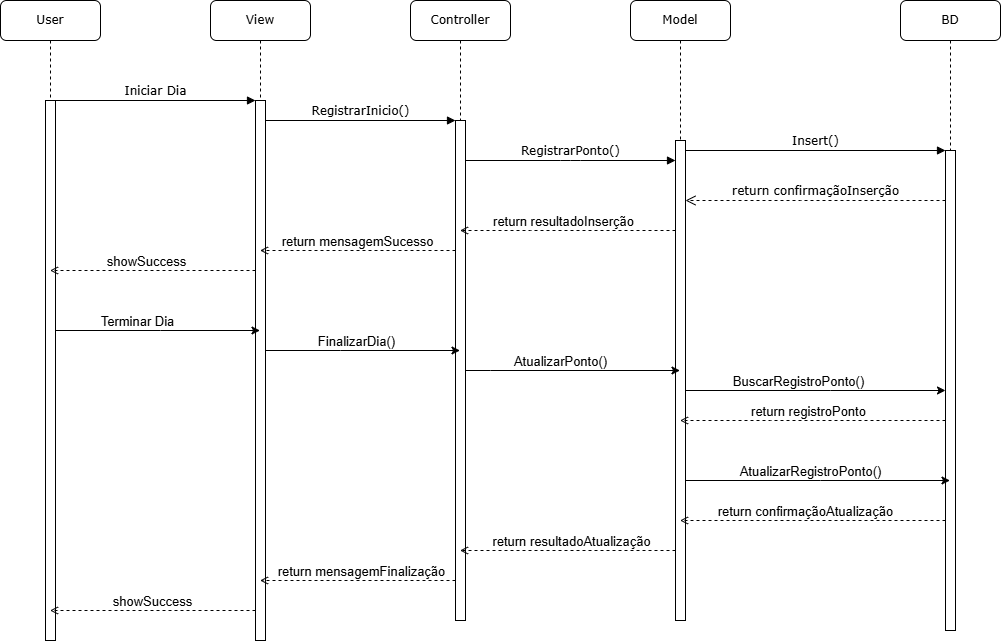

The diagram above was exported from draw.io. Its source (the exported page's mxGraphModel, read from the mxfile embedded in the PNG):
<mxGraphModel dx="1259" dy="655" grid="1" gridSize="10" guides="1" tooltips="1" connect="1" arrows="1" fold="1" page="1" pageScale="1" pageWidth="1100" pageHeight="850" background="none" math="0" shadow="0">
  <root>
    <mxCell id="0" />
    <mxCell id="1" parent="0" />
    <mxCell id="7baba1c4bc27f4b0-2" value="View" style="shape=umlLifeline;perimeter=lifelinePerimeter;whiteSpace=wrap;html=1;container=1;collapsible=0;recursiveResize=0;outlineConnect=0;rounded=1;shadow=0;comic=0;labelBackgroundColor=none;strokeWidth=1;fontFamily=Verdana;fontSize=12;align=center;" parent="1" vertex="1">
      <mxGeometry x="240" y="80" width="100" height="640" as="geometry" />
    </mxCell>
    <mxCell id="7baba1c4bc27f4b0-10" value="" style="html=1;points=[];perimeter=orthogonalPerimeter;rounded=0;shadow=0;comic=0;labelBackgroundColor=none;strokeWidth=1;fontFamily=Verdana;fontSize=12;align=center;" parent="7baba1c4bc27f4b0-2" vertex="1">
      <mxGeometry x="45" y="100" width="10" height="540" as="geometry" />
    </mxCell>
    <mxCell id="7baba1c4bc27f4b0-3" value="Controller" style="shape=umlLifeline;perimeter=lifelinePerimeter;whiteSpace=wrap;html=1;container=1;collapsible=0;recursiveResize=0;outlineConnect=0;rounded=1;shadow=0;comic=0;labelBackgroundColor=none;strokeWidth=1;fontFamily=Verdana;fontSize=12;align=center;" parent="1" vertex="1">
      <mxGeometry x="440" y="80" width="100" height="620" as="geometry" />
    </mxCell>
    <mxCell id="7baba1c4bc27f4b0-13" value="" style="html=1;points=[];perimeter=orthogonalPerimeter;rounded=0;shadow=0;comic=0;labelBackgroundColor=none;strokeWidth=1;fontFamily=Verdana;fontSize=12;align=center;" parent="7baba1c4bc27f4b0-3" vertex="1">
      <mxGeometry x="45" y="120" width="10" height="500" as="geometry" />
    </mxCell>
    <mxCell id="7baba1c4bc27f4b0-4" value="Model" style="shape=umlLifeline;perimeter=lifelinePerimeter;whiteSpace=wrap;html=1;container=1;collapsible=0;recursiveResize=0;outlineConnect=0;rounded=1;shadow=0;comic=0;labelBackgroundColor=none;strokeWidth=1;fontFamily=Verdana;fontSize=12;align=center;" parent="1" vertex="1">
      <mxGeometry x="660" y="80" width="100" height="580" as="geometry" />
    </mxCell>
    <mxCell id="7baba1c4bc27f4b0-5" value="BD" style="shape=umlLifeline;perimeter=lifelinePerimeter;whiteSpace=wrap;html=1;container=1;collapsible=0;recursiveResize=0;outlineConnect=0;rounded=1;shadow=0;comic=0;labelBackgroundColor=none;strokeWidth=1;fontFamily=Verdana;fontSize=12;align=center;" parent="1" vertex="1">
      <mxGeometry x="930" y="80" width="100" height="630" as="geometry" />
    </mxCell>
    <mxCell id="7baba1c4bc27f4b0-19" value="" style="html=1;points=[];perimeter=orthogonalPerimeter;rounded=0;shadow=0;comic=0;labelBackgroundColor=none;strokeWidth=1;fontFamily=Verdana;fontSize=12;align=center;" parent="7baba1c4bc27f4b0-5" vertex="1">
      <mxGeometry x="45" y="150" width="10" height="480" as="geometry" />
    </mxCell>
    <mxCell id="7baba1c4bc27f4b0-21" value="return confirmaçãoInserção" style="html=1;verticalAlign=bottom;endArrow=open;dashed=1;endSize=8;labelBackgroundColor=none;fontFamily=Verdana;fontSize=12;edgeStyle=elbowEdgeStyle;elbow=vertical;" parent="7baba1c4bc27f4b0-5" target="7baba1c4bc27f4b0-16" edge="1">
      <mxGeometry relative="1" as="geometry">
        <mxPoint x="-165" y="200" as="targetPoint" />
        <Array as="points">
          <mxPoint x="-90" y="200" />
          <mxPoint x="-130" y="200" />
        </Array>
        <mxPoint x="45" y="200" as="sourcePoint" />
      </mxGeometry>
    </mxCell>
    <mxCell id="7baba1c4bc27f4b0-8" value="User" style="shape=umlLifeline;perimeter=lifelinePerimeter;whiteSpace=wrap;html=1;container=1;collapsible=0;recursiveResize=0;outlineConnect=0;rounded=1;shadow=0;comic=0;labelBackgroundColor=none;strokeWidth=1;fontFamily=Verdana;fontSize=12;align=center;" parent="1" vertex="1">
      <mxGeometry x="30" y="80" width="100" height="640" as="geometry" />
    </mxCell>
    <mxCell id="7baba1c4bc27f4b0-9" value="" style="html=1;points=[];perimeter=orthogonalPerimeter;rounded=0;shadow=0;comic=0;labelBackgroundColor=none;strokeWidth=1;fontFamily=Verdana;fontSize=12;align=center;" parent="7baba1c4bc27f4b0-8" vertex="1">
      <mxGeometry x="45" y="100" width="10" height="540" as="geometry" />
    </mxCell>
    <mxCell id="z18xVK-odorNPYvQWABU-3" style="edgeStyle=orthogonalEdgeStyle;rounded=0;orthogonalLoop=1;jettySize=auto;html=1;endArrow=open;endFill=0;dashed=1;" parent="1" source="7baba1c4bc27f4b0-16" target="7baba1c4bc27f4b0-3" edge="1">
      <mxGeometry relative="1" as="geometry">
        <Array as="points">
          <mxPoint x="560" y="310" />
          <mxPoint x="560" y="310" />
        </Array>
      </mxGeometry>
    </mxCell>
    <mxCell id="z18xVK-odorNPYvQWABU-4" value="return resultadoInserção" style="edgeLabel;html=1;align=center;verticalAlign=middle;resizable=0;points=[];fontSize=13;" parent="z18xVK-odorNPYvQWABU-3" vertex="1" connectable="0">
      <mxGeometry x="0.0515" relative="1" as="geometry">
        <mxPoint y="-10" as="offset" />
      </mxGeometry>
    </mxCell>
    <mxCell id="z18xVK-odorNPYvQWABU-45" style="edgeStyle=orthogonalEdgeStyle;rounded=0;orthogonalLoop=1;jettySize=auto;html=1;" parent="1" source="7baba1c4bc27f4b0-16" target="7baba1c4bc27f4b0-19" edge="1">
      <mxGeometry relative="1" as="geometry">
        <Array as="points">
          <mxPoint x="860" y="470" />
          <mxPoint x="860" y="470" />
        </Array>
      </mxGeometry>
    </mxCell>
    <mxCell id="z18xVK-odorNPYvQWABU-55" value="&lt;font style=&quot;font-size: 13px;&quot;&gt;BuscarRegistroPonto()&lt;/font&gt;" style="edgeLabel;html=1;align=center;verticalAlign=middle;resizable=0;points=[];" parent="z18xVK-odorNPYvQWABU-45" vertex="1" connectable="0">
      <mxGeometry x="-0.2784" y="1" relative="1" as="geometry">
        <mxPoint x="18" y="-9" as="offset" />
      </mxGeometry>
    </mxCell>
    <mxCell id="z18xVK-odorNPYvQWABU-47" style="edgeStyle=orthogonalEdgeStyle;rounded=0;orthogonalLoop=1;jettySize=auto;html=1;dashed=1;endArrow=open;endFill=0;" parent="1" source="7baba1c4bc27f4b0-16" target="7baba1c4bc27f4b0-3" edge="1">
      <mxGeometry relative="1" as="geometry">
        <Array as="points">
          <mxPoint x="600" y="630" />
          <mxPoint x="600" y="630" />
        </Array>
      </mxGeometry>
    </mxCell>
    <mxCell id="z18xVK-odorNPYvQWABU-58" value="return resultadoAtualização" style="edgeLabel;html=1;align=center;verticalAlign=middle;resizable=0;points=[];fontSize=13;" parent="z18xVK-odorNPYvQWABU-47" vertex="1" connectable="0">
      <mxGeometry x="0.3057" y="-2" relative="1" as="geometry">
        <mxPoint x="36" y="-8" as="offset" />
      </mxGeometry>
    </mxCell>
    <mxCell id="z18xVK-odorNPYvQWABU-59" style="edgeStyle=orthogonalEdgeStyle;rounded=0;orthogonalLoop=1;jettySize=auto;html=1;" parent="1" source="7baba1c4bc27f4b0-16" target="7baba1c4bc27f4b0-5" edge="1">
      <mxGeometry relative="1" as="geometry">
        <Array as="points">
          <mxPoint x="850" y="560" />
          <mxPoint x="850" y="560" />
        </Array>
      </mxGeometry>
    </mxCell>
    <mxCell id="z18xVK-odorNPYvQWABU-60" value="&lt;font style=&quot;font-size: 13px;&quot;&gt;AtualizarRegistroPonto()&lt;/font&gt;" style="edgeLabel;html=1;align=center;verticalAlign=middle;resizable=0;points=[];" parent="z18xVK-odorNPYvQWABU-59" vertex="1" connectable="0">
      <mxGeometry x="-0.165" y="-1" relative="1" as="geometry">
        <mxPoint x="14" y="-11" as="offset" />
      </mxGeometry>
    </mxCell>
    <mxCell id="7baba1c4bc27f4b0-16" value="" style="html=1;points=[];perimeter=orthogonalPerimeter;rounded=0;shadow=0;comic=0;labelBackgroundColor=none;strokeWidth=1;fontFamily=Verdana;fontSize=12;align=center;" parent="1" vertex="1">
      <mxGeometry x="705" y="220" width="10" height="480" as="geometry" />
    </mxCell>
    <mxCell id="7baba1c4bc27f4b0-17" value="RegistrarPonto()" style="html=1;verticalAlign=bottom;endArrow=block;labelBackgroundColor=none;fontFamily=Verdana;fontSize=12;edgeStyle=elbowEdgeStyle;elbow=vertical;" parent="1" source="7baba1c4bc27f4b0-13" target="7baba1c4bc27f4b0-16" edge="1">
      <mxGeometry relative="1" as="geometry">
        <mxPoint x="510" y="220" as="sourcePoint" />
        <Array as="points">
          <mxPoint x="600" y="240" />
        </Array>
      </mxGeometry>
    </mxCell>
    <mxCell id="z18xVK-odorNPYvQWABU-51" style="edgeStyle=orthogonalEdgeStyle;rounded=0;orthogonalLoop=1;jettySize=auto;html=1;endArrow=open;endFill=0;dashed=1;" parent="1" source="7baba1c4bc27f4b0-19" target="7baba1c4bc27f4b0-4" edge="1">
      <mxGeometry relative="1" as="geometry">
        <Array as="points">
          <mxPoint x="800" y="500" />
          <mxPoint x="800" y="500" />
        </Array>
      </mxGeometry>
    </mxCell>
    <mxCell id="z18xVK-odorNPYvQWABU-57" value="return registroPonto" style="edgeLabel;html=1;align=center;verticalAlign=middle;resizable=0;points=[];fontSize=13;" parent="z18xVK-odorNPYvQWABU-51" vertex="1" connectable="0">
      <mxGeometry x="0.277" y="-2" relative="1" as="geometry">
        <mxPoint x="32" y="-8" as="offset" />
      </mxGeometry>
    </mxCell>
    <mxCell id="7baba1c4bc27f4b0-20" value="Insert()" style="html=1;verticalAlign=bottom;endArrow=block;entryX=0;entryY=0;labelBackgroundColor=none;fontFamily=Verdana;fontSize=12;edgeStyle=elbowEdgeStyle;elbow=vertical;" parent="1" source="7baba1c4bc27f4b0-16" target="7baba1c4bc27f4b0-19" edge="1">
      <mxGeometry relative="1" as="geometry">
        <mxPoint x="650" y="230" as="sourcePoint" />
      </mxGeometry>
    </mxCell>
    <mxCell id="7baba1c4bc27f4b0-11" value="Iniciar Dia" style="html=1;verticalAlign=bottom;endArrow=block;entryX=0;entryY=0;labelBackgroundColor=none;fontFamily=Verdana;fontSize=12;edgeStyle=elbowEdgeStyle;elbow=vertical;" parent="1" source="7baba1c4bc27f4b0-9" target="7baba1c4bc27f4b0-10" edge="1">
      <mxGeometry relative="1" as="geometry">
        <mxPoint x="220" y="190" as="sourcePoint" />
      </mxGeometry>
    </mxCell>
    <mxCell id="7baba1c4bc27f4b0-14" value="RegistrarInicio()" style="html=1;verticalAlign=bottom;endArrow=block;entryX=0;entryY=0;labelBackgroundColor=none;fontFamily=Verdana;fontSize=12;edgeStyle=elbowEdgeStyle;elbow=vertical;" parent="1" source="7baba1c4bc27f4b0-10" target="7baba1c4bc27f4b0-13" edge="1">
      <mxGeometry relative="1" as="geometry">
        <mxPoint x="370" y="200" as="sourcePoint" />
      </mxGeometry>
    </mxCell>
    <mxCell id="z18xVK-odorNPYvQWABU-5" style="edgeStyle=orthogonalEdgeStyle;rounded=0;orthogonalLoop=1;jettySize=auto;html=1;dashed=1;endArrow=open;endFill=0;" parent="1" source="7baba1c4bc27f4b0-13" target="7baba1c4bc27f4b0-2" edge="1">
      <mxGeometry relative="1" as="geometry">
        <Array as="points">
          <mxPoint x="370" y="330" />
          <mxPoint x="370" y="330" />
        </Array>
      </mxGeometry>
    </mxCell>
    <mxCell id="z18xVK-odorNPYvQWABU-6" value="return mensagemSucesso" style="edgeLabel;html=1;align=center;verticalAlign=middle;resizable=0;points=[];fontSize=13;" parent="z18xVK-odorNPYvQWABU-5" vertex="1" connectable="0">
      <mxGeometry x="0.249" y="-1" relative="1" as="geometry">
        <mxPoint x="23" y="-9" as="offset" />
      </mxGeometry>
    </mxCell>
    <mxCell id="z18xVK-odorNPYvQWABU-7" style="edgeStyle=orthogonalEdgeStyle;rounded=0;orthogonalLoop=1;jettySize=auto;html=1;dashed=1;endArrow=open;endFill=0;" parent="1" source="7baba1c4bc27f4b0-10" target="7baba1c4bc27f4b0-8" edge="1">
      <mxGeometry relative="1" as="geometry">
        <Array as="points">
          <mxPoint x="190" y="350" />
          <mxPoint x="190" y="350" />
        </Array>
      </mxGeometry>
    </mxCell>
    <mxCell id="z18xVK-odorNPYvQWABU-8" value="&lt;span style=&quot;font-size: 13px;&quot;&gt;showSuccess&lt;/span&gt;" style="edgeLabel;html=1;align=center;verticalAlign=middle;resizable=0;points=[];" parent="z18xVK-odorNPYvQWABU-7" vertex="1" connectable="0">
      <mxGeometry x="0.2943" y="-1" relative="1" as="geometry">
        <mxPoint x="23" y="-9" as="offset" />
      </mxGeometry>
    </mxCell>
    <mxCell id="z18xVK-odorNPYvQWABU-40" style="edgeStyle=orthogonalEdgeStyle;rounded=0;orthogonalLoop=1;jettySize=auto;html=1;" parent="1" source="7baba1c4bc27f4b0-9" target="7baba1c4bc27f4b0-2" edge="1">
      <mxGeometry relative="1" as="geometry">
        <Array as="points">
          <mxPoint x="190" y="410" />
          <mxPoint x="190" y="410" />
        </Array>
      </mxGeometry>
    </mxCell>
    <mxCell id="z18xVK-odorNPYvQWABU-52" value="Terminar Dia" style="edgeLabel;html=1;align=center;verticalAlign=middle;resizable=0;points=[];fontSize=13;" parent="z18xVK-odorNPYvQWABU-40" vertex="1" connectable="0">
      <mxGeometry x="-0.2676" y="4" relative="1" as="geometry">
        <mxPoint x="6" y="-6" as="offset" />
      </mxGeometry>
    </mxCell>
    <mxCell id="z18xVK-odorNPYvQWABU-41" style="edgeStyle=orthogonalEdgeStyle;rounded=0;orthogonalLoop=1;jettySize=auto;html=1;" parent="1" source="7baba1c4bc27f4b0-10" target="7baba1c4bc27f4b0-3" edge="1">
      <mxGeometry relative="1" as="geometry">
        <Array as="points">
          <mxPoint x="370" y="430" />
          <mxPoint x="370" y="430" />
        </Array>
      </mxGeometry>
    </mxCell>
    <mxCell id="z18xVK-odorNPYvQWABU-53" value="FinalizarDia()" style="edgeLabel;html=1;align=center;verticalAlign=middle;resizable=0;points=[];fontSize=13;" parent="z18xVK-odorNPYvQWABU-41" vertex="1" connectable="0">
      <mxGeometry x="-0.271" y="2" relative="1" as="geometry">
        <mxPoint x="19" y="-8" as="offset" />
      </mxGeometry>
    </mxCell>
    <mxCell id="z18xVK-odorNPYvQWABU-44" style="edgeStyle=orthogonalEdgeStyle;rounded=0;orthogonalLoop=1;jettySize=auto;html=1;" parent="1" source="7baba1c4bc27f4b0-13" target="7baba1c4bc27f4b0-4" edge="1">
      <mxGeometry relative="1" as="geometry">
        <Array as="points">
          <mxPoint x="520" y="450" />
          <mxPoint x="520" y="450" />
        </Array>
      </mxGeometry>
    </mxCell>
    <mxCell id="z18xVK-odorNPYvQWABU-54" value="AtualizarPonto()" style="edgeLabel;html=1;align=center;verticalAlign=middle;resizable=0;points=[];fontSize=13;" parent="z18xVK-odorNPYvQWABU-44" vertex="1" connectable="0">
      <mxGeometry x="-0.2501" y="2" relative="1" as="geometry">
        <mxPoint x="14" y="-8" as="offset" />
      </mxGeometry>
    </mxCell>
    <mxCell id="z18xVK-odorNPYvQWABU-49" style="edgeStyle=orthogonalEdgeStyle;rounded=0;orthogonalLoop=1;jettySize=auto;html=1;endArrow=open;endFill=0;dashed=1;" parent="1" source="7baba1c4bc27f4b0-13" target="7baba1c4bc27f4b0-2" edge="1">
      <mxGeometry relative="1" as="geometry">
        <Array as="points">
          <mxPoint x="390" y="660" />
          <mxPoint x="390" y="660" />
        </Array>
      </mxGeometry>
    </mxCell>
    <mxCell id="z18xVK-odorNPYvQWABU-64" value="return mensagemFinalização" style="edgeLabel;html=1;align=center;verticalAlign=middle;resizable=0;points=[];fontSize=13;" parent="z18xVK-odorNPYvQWABU-49" vertex="1" connectable="0">
      <mxGeometry x="0.162" y="-2" relative="1" as="geometry">
        <mxPoint x="19" y="-8" as="offset" />
      </mxGeometry>
    </mxCell>
    <mxCell id="z18xVK-odorNPYvQWABU-50" style="edgeStyle=orthogonalEdgeStyle;rounded=0;orthogonalLoop=1;jettySize=auto;html=1;dashed=1;endArrow=open;endFill=0;" parent="1" source="7baba1c4bc27f4b0-10" target="7baba1c4bc27f4b0-8" edge="1">
      <mxGeometry relative="1" as="geometry">
        <Array as="points">
          <mxPoint x="180" y="690" />
          <mxPoint x="180" y="690" />
        </Array>
      </mxGeometry>
    </mxCell>
    <mxCell id="z18xVK-odorNPYvQWABU-65" value="&lt;span style=&quot;font-size: 13px;&quot;&gt;showSuccess&lt;/span&gt;" style="edgeLabel;html=1;align=center;verticalAlign=middle;resizable=0;points=[];" parent="z18xVK-odorNPYvQWABU-50" vertex="1" connectable="0">
      <mxGeometry x="0.3343" y="-1" relative="1" as="geometry">
        <mxPoint x="33" y="-9" as="offset" />
      </mxGeometry>
    </mxCell>
    <mxCell id="z18xVK-odorNPYvQWABU-61" style="edgeStyle=orthogonalEdgeStyle;rounded=0;orthogonalLoop=1;jettySize=auto;html=1;dashed=1;endArrow=open;endFill=0;" parent="1" source="7baba1c4bc27f4b0-19" target="7baba1c4bc27f4b0-4" edge="1">
      <mxGeometry relative="1" as="geometry">
        <Array as="points">
          <mxPoint x="840" y="600" />
          <mxPoint x="840" y="600" />
        </Array>
      </mxGeometry>
    </mxCell>
    <mxCell id="z18xVK-odorNPYvQWABU-63" value="return confirmaçãoAtualização" style="edgeLabel;html=1;align=center;verticalAlign=middle;resizable=0;points=[];fontSize=13;" parent="z18xVK-odorNPYvQWABU-61" vertex="1" connectable="0">
      <mxGeometry x="0.064" y="1" relative="1" as="geometry">
        <mxPoint y="-11" as="offset" />
      </mxGeometry>
    </mxCell>
  </root>
</mxGraphModel>